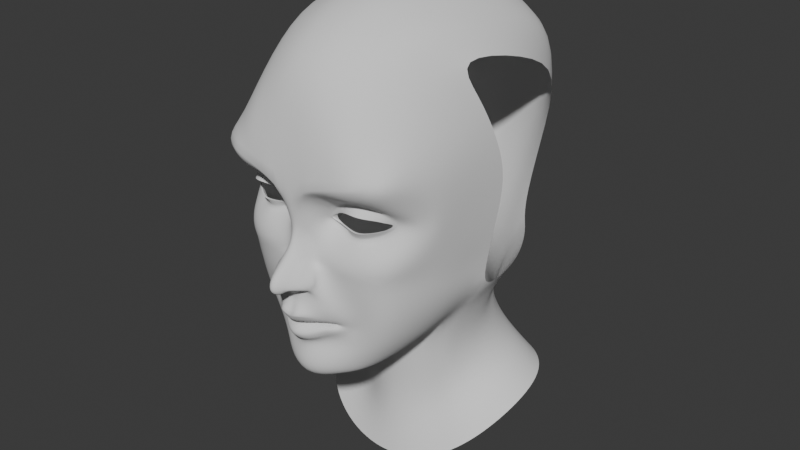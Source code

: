 # Source: Character.blend  (saved by Blender 5.0.119; exported with 4.5.12 LTS)
import bpy
from mathutils import Matrix  # noqa: F401  (used for matrix-valued properties, if any)

bpy.ops.wm.read_factory_settings(use_empty=True)
scene = bpy.context.scene
scene.name = 'Scene'

# ---- collections
col_collection = bpy.data.collections.new('Collection'); scene.collection.children.link(col_collection)

# ---- world
world_world = bpy.data.worlds.new('World'); scene.world = world_world
world_world.use_nodes = True; world_world.node_tree.nodes.clear()
_N = world_world.node_tree.nodes; _L = world_world.node_tree.links
n0 = _N.new('ShaderNodeOutputWorld'); n0.name = 'World Output'; n0.location = (200, 100)
n1 = _N.new('ShaderNodeBackground'); n1.name = 'Background'; n1.location = (-200, 100)
n1.inputs[0].default_value = (0.05088, 0.05088, 0.05088, 1.0)
_L.new(n1.outputs[0], n0.inputs[0])
n0.is_active_output = True
world_world.color = (0.05088, 0.05088, 0.05088)
world_world.sun_shadow_jitter_overblur = 0.0

# ---- meshes
me_plane = bpy.data.meshes.new('Plane')
me_plane.from_pydata([(0.01073, -0.0001261, 0.0261), (0.02438, -0.004867, 0.03417), (0.01882, -0.002745, 0.03177), (0.01495, -0.001085, 0.02891), (0.0302, -0.006239, 0.03466), (0.03493, -0.004305, 0.03389), (0.03877, 0.0004681, 0.03248), (0.04136, 0.003505, 0.03096), (0.04387, 0.00879, 0.029), (0.04126, 0.004349, 0.02687), (0.036, 0.0008252, 0.02503), (0.02988, -0.003943, 0.02413), (0.02231, -0.001021, 0.02423), (0.0157, -6.663e-05, 0.02517), (0.009617, -0.001025, 0.02471), (0.02408, -0.003137, 0.03831), (0.01814, -0.002912, 0.03468), (0.01401, -0.001145, 0.03079), (0.03029, -0.00304, 0.03916), (0.03533, 8.053e-05, 0.03798), (0.03944, 0.002737, 0.03653), (0.04276, 0.004532, 0.03413), (0.04549, 0.01082, 0.02891), (0.04176, 0.006686, 0.02458), (0.03329, 0.003351, 0.02012), (0.02995, -4.311e-05, 0.02025), (0.02362, -0.0002043, 0.01904), (0.0147, 0.004185, 0.02464), (0.01073, -0.0001261, 0.0261), (0.02438, -0.004867, 0.03417), (0.01882, -0.002745, 0.03177), (0.01495, -0.001085, 0.02891), (0.0302, -0.006239, 0.03466), (0.03493, -0.004305, 0.03389), (0.03877, 0.0004681, 0.03248), (0.04136, 0.003505, 0.03096), (0.04387, 0.00879, 0.029), (0.04126, 0.004349, 0.02687), (0.036, 0.0008252, 0.02503), (0.02988, -0.003943, 0.02413), (0.02231, -0.001021, 0.02423), (0.0157, -6.663e-05, 0.02517), (0.01172, 0.0007269, 0.0261), (0.02438, -0.003965, 0.03417), (0.01882, -0.001946, 0.03177), (0.01495, -0.0002918, 0.02891), (0.0302, -0.004832, 0.03466), (0.03493, -0.003, 0.03389), (0.03877, 0.001236, 0.03247), (0.04132, 0.00433, 0.03097), (0.04387, 0.00901, 0.029), (0.04126, 0.005141, 0.02687), (0.036, 0.001618, 0.02503), (0.02988, -0.002587, 0.02413), (0.02231, -0.0002274, 0.02423), (0.0157, 0.0007258, 0.02517), (0.0363, -0.009532, 0.0434), (0.03138, -0.01433, 0.04505), (0.01471, -0.01226, 0.04238), (0.01737, -0.00472, 0.01422), (0.03014, -0.006213, 0.01376), (0.04306, -0.001407, 0.01317), (0.008896, -0.006624, 0.01544), (0.009547, -0.008794, 0.03477), (0.009891, -0.01247, 0.03941), (0.006991, -0.008543, 0.02541), (0.04851, 0.00903, 0.01793), (0.05224, 0.01872, 0.02824), (0.04894, 0.001886, 0.03932), (0.04343, -0.004815, 0.04139), (0.04339, -0.01401, 0.05393), (0.0296, -0.0156, 0.05048), (0.01801, -0.01655, 0.04703), (0.008905, -0.00728, 0.008516), (0.02503, -0.009389, 0.004033), (0.04217, -0.004247, -0.0003634), (0.0051, -0.007501, 0.01596), (0.003778, -0.01403, 0.03373), (0.007599, -0.01791, 0.0438), (0.004244, -0.01174, 0.02497), (0.05169, 0.0111, 0.007967), (0.05482, 0.02658, 0.02818), (0.05218, 0.008958, 0.04448), (0.05134, -0.008837, 0.05439), (-0.0002598, -0.01845, 0.0169), (-0.0003568, -0.01766, 0.03486), (0.0003853, -0.01727, 0.04365), (-0.0001586, -0.01348, 0.02152), (0.00802, -0.01642, 0.00563), (-0.000102, -0.01733, 0.01041), (0.005048, -0.0247, -0.0002676), (-0.0001968, -0.03195, 0.002431), (0.005443, -0.02528, -0.006169), (-0.0001968, -0.03394, -0.004857), (0.002452, -0.02589, -0.008356), (-5.618e-05, -0.0274, -0.00866), (0.00125, -0.02106, -0.006291), (-0.000392, -0.02285, -0.009273), (0.004924, -0.01476, -0.009546), (-0.0004357, -0.01651, -0.01143), (0.009703, -0.01447, 0.002615), (0.009981, -0.006941, 0.002664), (0.00907, -0.0208, -0.006363), (0.01167, -0.01294, -0.008217), (0.003944, -0.0179, 0.0089), (0.007071, -0.005824, 0.003102), (0.008104, -0.02145, -0.004801), (0.009917, -0.01438, 0.001815), (0.01479, -0.01188, -0.005597), (0.009248, -0.02015, -0.002927), (0.007319, -0.02213, -0.006343), (0.00716, -0.01444, -0.006916), (0.003565, -0.02132, -0.004751), (0.002925, -0.02089, -0.005791), (0.002686, -0.01861, -0.006288), (0.004433, -0.01562, -0.006357), (0.004821, -0.01911, -0.004828), (0.005496, -0.01546, -0.005106), (0.00373, -0.01944, -0.003433), (0.00334, -0.01919, -0.004066), (0.003195, -0.01782, -0.004369), (0.004259, -0.01599, -0.004411), (0.004495, -0.01812, -0.003479), (0.004906, -0.01589, -0.003649), (0.005094, -0.02125, -0.02014), (0.0112, -0.01191, -0.02367), (0.01595, -0.00837, -0.02545), (0.02272, -0.002334, -0.02836), (0.01796, -0.006207, -0.03236), (0.01215, -0.007852, -0.03509), (0.006426, -0.01265, -0.0378), (-0.0003351, -0.01515, -0.03804), (0.0003436, -0.01858, -0.02371), (0.004687, -0.01713, -0.02597), (0.01079, -0.01095, -0.02681), (0.01555, -0.007402, -0.02674), (-6.305e-05, -0.01869, -0.02701), (0.01557, -0.008221, -0.0301), (0.0118, -0.01085, -0.03128), (0.006279, -0.01604, -0.03372), (-7.303e-05, -0.01858, -0.03398), (0.01497, -0.006227, -0.02933), (0.0107, -0.008097, -0.02948), (0.00514, -0.01131, -0.02923), (-0.0003399, -0.01544, -0.02973), (0.004465, -0.01217, -0.02875), (0.01057, -0.00677, -0.02854), (0.01306, -0.005387, -0.02936), (-0.0002851, -0.01333, -0.02894), (0.01897, -0.002226, -0.02923), (0.01636, -0.002635, -0.02946), (0.01178, -0.004697, -0.02927), (0.009633, -0.005639, -0.02934), (0.004615, -0.007256, -0.02922), (0.0002965, -0.009093, -0.0293), (0.004275, -0.00769, -0.02898), (0.009567, -0.00497, -0.02887), (0.01196, -0.003184, -0.02928), (0.0003242, -0.008031, -0.02891), (0.01248, -0.002886, -0.02933), (0.003017, -0.01572, -0.01572), (-0.0001621, -0.01475, -0.01555), (0.01303, -0.01303, -0.01687), (0.01189, -0.004566, -0.0393), (0.005081, -0.00718, -0.04092), (-0.0002964, -0.009746, -0.04215), (0.02246, -0.006693, -0.02101), (0.02678, 0.0007711, -0.02999), (0.02052, -0.001733, -0.03566), (0.05244, 0.02838, -0.005862), (0.02277, -0.006111, -0.007966), (0.04468, 0.00527, -0.0197), (0.035, 0.0003407, -0.02254), (0.0393, 0.01147, -0.04292), (0.03044, 0.001369, -0.03693), (0.02298, 0.003925, -0.05526), (0.02411, -0.0007716, -0.04426), (-0.000345, -0.01365, -0.06189), (5.725e-05, -0.01259, -0.04996), (0.01102, -0.009067, -0.04951), (0.0153, -0.006242, -0.05768), (0.04273, -0.002012, 0.06619), (0.03175, -0.01215, 0.06947), (0.02258, -0.01362, 0.06913), (0.01195, -0.01343, 0.07141), (0.05103, 0.006808, 0.05982), (-0.0002741, -0.01312, 0.07256), (0.05696, 0.01913, 0.04873), (0.05688, 0.02828, 0.02848), (0.0538, 0.02956, 0.007622), (0.05008, 0.02707, -0.02097), (0.04322, 0.03284, -0.04074), (0.02467, 0.01059, -0.06251), (0.0153, 0.004604, -0.06297), (-0.0002982, -0.0009147, -0.07025), (0.04048, 0.04568, -0.04471), (0.02813, 0.04064, -0.05623), (0.01773, 0.03732, -0.05966), (-0.0003174, 0.02831, -0.06309), (0.03252, 0.0579, -0.05325), (0.01926, 0.05586, -0.05313), (0.01354, 0.04652, -0.05988), (-0.000319, 0.04072, -0.0613), (0.02952, 0.06489, -0.08071), (0.02183, 0.0599, -0.0847), (0.01215, 0.05292, -0.08501), (0.0004216, 0.04988, -0.08555), (0.03112, 0.07073, -0.1062), (0.02269, 0.06579, -0.1116), (0.012, 0.05731, -0.1156), (6.223e-05, 0.05299, -0.1171), (0.03681, 0.07888, -0.1006), (0.03966, 0.08943, -0.09585), (0.03966, 0.1009, -0.09236), (0.03674, 0.1124, -0.08989), (-0.0001268, 0.139, -0.08329), (0.02243, 0.1314, -0.08582), (0.0118, 0.137, -0.0841), (0.03093, 0.1229, -0.08784), (0.03198, 0.07363, -0.0767), (0.03354, 0.08304, -0.07294), (0.0338, 0.09517, -0.0696), (0.03208, 0.1031, -0.06667), (-0.0001065, 0.1311, -0.06231), (0.02119, 0.1198, -0.06281), (0.01198, 0.1282, -0.06218), (0.02794, 0.1117, -0.06434), (0.03642, 0.0642, -0.05251), (0.04129, 0.07447, -0.04755), (0.04183, 0.08635, -0.04545), (0.03503, 0.09921, -0.04226), (0.0003066, 0.1242, -0.0377), (0.02574, 0.1126, -0.03876), (0.01358, 0.1202, -0.03868), (0.03595, 0.1025, -0.04132), (0.04522, 0.0584, -0.1275), (0.03242, 0.05234, -0.1362), (0.01698, 0.04878, -0.1421), (-0.0001453, 0.04749, -0.1441), (0.05476, 0.06744, -0.1181), (0.0607, 0.07975, -0.1101), (0.0627, 0.09498, -0.1049), (0.06011, 0.112, -0.1029), (-0.0001123, 0.1506, -0.1083), (0.0381, 0.1415, -0.1056), (0.01997, 0.149, -0.1075), (0.05199, 0.1285, -0.1036), (-0.000122, 0.138, -0.005957), (0.02476, 0.1335, -0.005412), (0.01257, 0.1361, -0.0059), (0.03648, 0.1246, -0.008048), (0.000166, 0.1613, 0.07527), (0.03642, 0.1504, 0.07212), (0.01864, 0.1579, 0.07433), (0.04508, 0.1394, 0.069), (0.0004498, 0.1228, 0.1197), (0.03202, 0.1272, 0.1096), (0.01977, 0.1247, 0.1184), (0.04432, 0.1278, 0.09749), (-9.353e-05, 0.07796, 0.1306), (0.03337, 0.07931, 0.1199), (0.01638, 0.07783, 0.1283), (0.04886, 0.08206, 0.1059), (-0.0004983, 0.03408, 0.1254), (0.0227, 0.03435, 0.1195), (0.01095, 0.03431, 0.1243), (0.03524, 0.03665, 0.1159), (-0.0004564, -0.004668, 0.1042), (0.02107, 0.001328, 0.1016), (0.01012, -0.00319, 0.1045), (0.03171, 0.007669, 0.09556), (0.05281, 0.04802, -0.02223), (0.05279, 0.04813, -0.007983), (0.05633, 0.05061, 0.008034), (0.05827, 0.05355, 0.03216), (0.0577, 0.04253, 0.05937), (0.05094, 0.02518, 0.07449), (0.04171, 0.0156, 0.08744), (0.05316, 0.06459, -0.02566), (0.05491, 0.06606, -0.007856), (0.05752, 0.06679, 0.008676), (0.05941, 0.07282, 0.03481), (0.0584, 0.06495, 0.0582), (0.05455, 0.05514, 0.08007), (0.04681, 0.0446, 0.1007), (0.01271, 0.1504, 0.02558), (0.02498, 0.1463, 0.02602), (0.03614, 0.1384, 0.02559), (8.208e-05, 0.1525, 0.02532), (0.05515, 0.07769, -0.02423), (0.05477, 0.0906, -0.02126), (0.05172, 0.1027, -0.0171), (0.04575, 0.1141, -0.0126), (0.05714, 0.08667, 0.09331)], [], [(9, 10, 24, 23), (2, 1, 15, 16), (10, 11, 25, 24), (3, 2, 16, 17), (11, 12, 26, 25), (0, 3, 17, 14), (12, 13, 27, 26), (5, 6, 20, 19), (0, 14, 27, 13), (6, 7, 21, 20), (7, 8, 22, 21), (4, 5, 19, 18), (8, 9, 23, 22), (1, 4, 18, 15), (9, 37, 38, 10), (2, 30, 29, 1), (10, 38, 39, 11), (3, 31, 30, 2), (11, 39, 40, 12), (0, 28, 31, 3), (12, 40, 41, 13), (5, 33, 34, 6), (13, 41, 28, 0), (6, 34, 35, 7), (7, 35, 36, 8), (4, 32, 33, 5), (8, 36, 37, 9), (1, 29, 32, 4), (28, 42, 45, 31), (40, 54, 55, 41), (33, 47, 48, 34), (41, 55, 42, 28), (34, 48, 49, 35), (35, 49, 50, 36), (32, 46, 47, 33), (36, 50, 51, 37), (29, 43, 46, 32), (37, 51, 52, 38), (30, 44, 43, 29), (38, 52, 53, 39), (31, 45, 44, 30), (39, 53, 54, 40), (45, 42, 55), (19, 56, 57, 18), (23, 24, 61, 66), (17, 63, 65, 14), (26, 59, 60, 25), (14, 65, 62, 27), (16, 64, 63, 17), (25, 60, 61, 24), (22, 67, 68, 21), (20, 69, 56, 19), (18, 57, 58, 15), (23, 66, 67, 22), (27, 62, 59, 26), (21, 68, 69, 20), (16, 15, 58, 64), (59, 73, 74, 60), (60, 74, 75, 61), (61, 75, 80, 66), (56, 70, 71, 57), (63, 77, 79, 65), (62, 76, 73, 59), (69, 83, 70, 56), (64, 78, 77, 63), (68, 82, 83, 69), (58, 72, 78, 64), (66, 80, 81, 67), (65, 79, 76, 62), (57, 71, 72, 58), (67, 81, 82, 68), (79, 87, 84, 76), (78, 86, 85, 77), (77, 85, 87, 79), (84, 89, 104, 76), (89, 91, 90, 104), (91, 93, 92, 90), (93, 95, 94, 92), (95, 97, 96, 94), (97, 99, 98, 96), (73, 105, 101, 74), (100, 109, 108, 107), (73, 76, 104, 105), (88, 106, 109, 100), (88, 104, 90, 106), (107, 101, 105, 100), (109, 102, 103, 108), (108, 103, 101, 107), (100, 105, 104, 88), (106, 90, 102, 109), (92, 110, 102, 90), (103, 102, 110, 111), (98, 111, 117, 115), (98, 115, 114, 96), (92, 112, 116, 110), (94, 113, 112, 92), (110, 116, 117, 111), (96, 114, 113, 94), (116, 122, 123, 117), (115, 121, 120, 114), (113, 119, 118, 112), (115, 117, 123, 121), (112, 118, 122, 116), (114, 120, 119, 113), (118, 119, 120, 121, 123, 122), (132, 136, 133, 124), (125, 134, 135, 126), (124, 133, 134, 125), (130, 139, 140, 131), (129, 138, 139, 130), (128, 137, 138, 129), (139, 143, 144, 140), (138, 142, 143, 139), (137, 141, 142, 138), (136, 148, 145, 133), (134, 146, 147, 135), (133, 145, 146, 134), (127, 126, 135, 149), (147, 150, 149, 135), (150, 141, 137, 149), (127, 149, 137, 128), (146, 156, 157, 147), (150, 159, 151, 141), (143, 153, 154, 144), (141, 151, 152, 142), (148, 158, 155, 145), (147, 157, 159, 150), (145, 155, 156, 146), (142, 152, 153, 143), (124, 160, 161, 132), (98, 99, 161, 160), (131, 165, 164, 130), (130, 164, 163, 129), (126, 166, 162, 125), (125, 162, 160, 124), (127, 167, 166, 126), (128, 168, 167, 127), (128, 129, 163, 168), (74, 101, 170, 75), (75, 170, 172, 171), (171, 172, 174, 173), (173, 174, 176, 175), (180, 179, 178, 177), (175, 176, 179, 180), (165, 178, 179, 164), (164, 179, 176, 163), (163, 176, 174, 168), (168, 174, 172, 167), (167, 172, 170, 166), (101, 103, 166, 170), (111, 98, 160, 162), (103, 111, 162, 166), (78, 72, 183, 184), (70, 83, 185, 181), (86, 78, 184, 186), (72, 71, 182, 183), (71, 70, 181, 182), (82, 187, 185, 83), (81, 188, 187, 82), (80, 189, 188, 81), (194, 193, 180, 177), (180, 193, 192, 175), (175, 192, 191, 173), (173, 191, 190, 171), (75, 169, 189, 80), (169, 75, 171, 190), (193, 194, 198, 197), (192, 193, 197, 196), (191, 192, 196, 195), (197, 198, 202, 201), (196, 197, 201, 200), (195, 196, 200, 199), (201, 202, 206, 205), (200, 201, 205, 204), (199, 200, 204, 203), (205, 206, 210, 209), (204, 205, 209, 208), (203, 204, 208, 207), (216, 217, 225, 224), (217, 215, 223, 225), (212, 213, 221, 220), (214, 218, 226, 222), (218, 216, 224, 226), (213, 214, 222, 221), (211, 212, 220, 219), (221, 222, 230, 229), (219, 220, 228, 227), (224, 225, 233, 232), (225, 223, 231, 233), (220, 221, 229, 228), (222, 226, 234, 230), (226, 224, 232, 234), (203, 219, 227, 199), (207, 211, 219, 203), (211, 207, 235, 239), (218, 214, 242, 246), (215, 217, 245, 243), (208, 209, 237, 236), (212, 211, 239, 240), (216, 218, 246, 244), (209, 210, 238, 237), (213, 212, 240, 241), (217, 216, 244, 245), (214, 213, 241, 242), (207, 208, 236, 235), (232, 233, 249, 248), (234, 232, 248, 250), (233, 231, 247, 249), (286, 285, 253, 252), (287, 286, 252, 254), (285, 288, 251, 253), (252, 253, 257, 256), (254, 252, 256, 258), (253, 251, 255, 257), (256, 257, 261, 260), (258, 256, 260, 262), (257, 255, 259, 261), (260, 261, 265, 264), (262, 260, 264, 266), (261, 259, 263, 265), (264, 265, 269, 268), (266, 264, 268, 270), (265, 263, 267, 269), (186, 184, 269, 267), (184, 183, 268, 269), (183, 182, 270, 268), (190, 191, 195, 271), (169, 190, 271, 272), (189, 169, 272, 273), (188, 189, 273, 274), (187, 188, 274, 275), (185, 187, 275, 276), (181, 185, 276, 277), (181, 277, 270, 182), (199, 278, 271, 195), (272, 271, 278, 279), (273, 272, 279, 280), (274, 273, 280, 281), (275, 274, 281, 282), (276, 275, 282, 283), (277, 276, 283, 284), (266, 270, 277, 284), (249, 247, 288, 285), (250, 248, 286, 287), (248, 249, 285, 286), (227, 289, 278, 199), (228, 290, 289, 227), (229, 291, 290, 228), (230, 292, 291, 229), (230, 234, 250, 292), (258, 262, 293, 254), (262, 266, 284, 293)])
me_plane.polygons.foreach_set('use_smooth', [True] * 252)
_k = {(18, 19): 0.5, (15, 18): 0.5, (15, 16): 0.5, (16, 17): 0.5, (14, 17): 0.5, (19, 20): 0.5, (20, 21): 0.5, (21, 22): 0.5, (22, 23): 0.5, (23, 24): 0.5, (24, 25): 0.5, (25, 26): 0.5, (26, 27): 0.5, (14, 27): 0.5, (32, 33): 0.5, (29, 32): 0.5, (29, 30): 0.5, (30, 31): 0.5, (33, 34): 0.5, (34, 35): 0.5, (35, 36): 0.5, (36, 37): 0.5, (37, 38): 0.5, (38, 39): 0.5, (39, 40): 0.5, (40, 41): 0.5, (77, 79): 0.5, (77, 78): 0.5, (76, 79): 0.5, (70, 71): 0.5, (71, 72): 0.5, (72, 78): 0.5, (124, 125): 1.0, (125, 126): 1.0, (128, 129): 1.0, (129, 130): 1.0, (130, 131): 1.0, (124, 132): 1.0}
me_plane.attributes.new('crease_edge', 'FLOAT', 'EDGE').data.foreach_set('value', [_k.get((min(e.vertices), max(e.vertices)), 0.0) for e in me_plane.edges])
_uv = me_plane.uv_layers.new(name='UVMap')
_uv.uv.foreach_set('vector', [0.0, 0.0, 0.0, 0.0, 0.0, 0.0, 0.0, 0.0, 0.0, 0.0, 0.0, 0.0, 0.0, 0.0, 0.0, 0.0, 0.0, 0.0, 0.0, 0.0, 0.0, 0.0, 0.0, 0.0, 0.0, 0.0, 0.0, 0.0, 0.0, 0.0, 0.0, 0.0, 0.0, 0.0, 0.0, 0.0, 0.0, 0.0, 0.0, 0.0, 0.0, 0.0, 0.0, 0.0, 0.0, 0.0, 0.0, 0.0, 0.0, 0.0, 0.0, 0.0, 0.0, 0.0, 0.0, 0.0, 0.0, 0.0, 0.0, 0.0, 0.0, 0.0, 0.0, 0.0, 0.0, 0.0, 0.0, 0.0, 0.0, 0.0, 0.0, 0.0, 0.0, 0.0, 0.0, 0.0, 0.0, 0.0, 0.0, 0.0, 0.0, 0.0, 0.0, 0.0, 0.0, 0.0, 0.0, 0.0, 0.0, 0.0, 0.0, 0.0, 0.0, 0.0, 0.0, 0.0, 0.0, 0.0, 0.0, 0.0, 0.0, 0.0, 0.0, 0.0, 0.0, 0.0, 0.0, 0.0, 0.0, 0.0, 0.0, 0.0, 0.0, 0.0, 0.0, 0.0, 0.0, 0.0, 0.0, 0.0, 0.0, 0.0, 0.0, 0.0, 0.0, 0.0, 0.0, 0.0, 0.0, 0.0, 0.0, 0.0, 0.0, 0.0, 0.0, 0.0, 0.0, 0.0, 0.0, 0.0, 0.0, 0.0, 0.0, 0.0, 0.0, 0.0, 0.0, 0.0, 0.0, 0.0, 0.0, 0.0, 0.0, 0.0, 0.0, 0.0, 0.0, 0.0, 0.0, 0.0, 0.0, 0.0, 0.0, 0.0, 0.0, 0.0, 0.0, 0.0, 0.0, 0.0, 0.0, 0.0, 0.0, 0.0, 0.0, 0.0, 0.0, 0.0, 0.0, 0.0, 0.0, 0.0, 0.0, 0.0, 0.0, 0.0, 0.0, 0.0, 0.0, 0.0, 0.0, 0.0, 0.0, 0.0, 0.0, 0.0, 0.0, 0.0, 0.0, 0.0, 0.0, 0.0, 0.0, 0.0, 0.0, 0.0, 0.0, 0.0, 0.0, 0.0, 0.0, 0.0, 0.0, 0.0, 0.0, 0.0, 0.0, 0.0, 0.0, 0.0, 0.0, 0.0, 0.0, 0.0, 0.0, 0.0, 0.0, 0.0, 0.0, 0.0, 0.0, 0.0, 0.0, 0.0, 0.0, 0.0, 0.0, 0.0, 0.0, 0.0, 0.0, 0.0, 0.0, 0.0, 0.0, 0.0, 0.0, 0.0, 0.0, 0.0, 0.0, 0.0, 0.0, 0.0, 0.0, 0.0, 0.0, 0.0, 0.0, 0.0, 0.0, 0.0, 0.0, 0.0, 0.0, 0.0, 0.0, 0.0, 0.0, 0.0, 0.0, 0.0, 0.0, 0.0, 0.0, 0.0, 0.0, 0.0, 0.0, 0.0, 0.0, 0.0, 0.0, 0.0, 0.0, 0.0, 0.0, 0.0, 0.0, 0.0, 0.0, 0.0, 0.0, 0.0, 0.0, 0.0, 0.0, 0.0, 0.0, 0.0, 0.0, 0.0, 0.0, 0.0, 0.0, 0.0, 0.0, 0.0, 0.0, 0.0, 0.0, 0.0, 0.0, 0.0, 0.0, 0.0, 0.0, 0.0, 0.0, 0.0, 0.0, 0.0, 0.0, 0.0, 0.0, 0.0, 0.0, 0.0, 0.0, 0.0, 0.0, 0.0, 0.0, 0.0, 0.0, 0.0, 0.0, 0.0, 0.0, 0.0, 0.0, 0.0, 0.0, 0.0, 0.0, 0.0, 0.0, 0.0, 0.0, 0.0, 0.0, 0.0, 0.0, 0.0, 0.0, 0.0, 0.0, 0.0, 0.0, 0.0, 0.0, 0.0, 0.0, 0.0, 0.0, 0.0, 0.0, 0.0, 0.0, 0.0, 0.0, 0.0, 0.0, 0.0, 0.0, 0.0, 0.0, 0.0, 0.0, 0.0, 0.0, 0.0, 0.0, 0.0, 0.0, 0.0, 0.0, 0.0, 0.0, 0.0, 0.0, 0.0, 0.0, 0.0, 0.0, 0.0, 0.0, 0.0, 0.0, 0.0, 0.0, 0.0, 0.0, 0.0, 0.0, 0.0, 0.0, 0.0, 0.0, 0.0, 0.0, 0.0, 0.0, 0.0, 0.0, 0.0, 0.0, 0.0, 0.0, 0.0, 0.0, 0.0, 0.0, 0.0, 0.0, 0.0, 0.0, 0.0, 0.0, 0.0, 0.0, 0.0, 0.0, 0.0, 0.0, 0.0, 0.0, 0.0, 0.0, 0.0, 0.0, 0.0, 0.0, 0.0, 0.0, 0.0, 0.0, 0.0, 0.0, 0.0, 0.0, 0.0, 0.0, 0.0, 0.0, 0.0, 0.0, 0.0, 0.0, 0.0, 0.0, 0.0, 0.0, 0.0, 0.0, 0.0, 0.0, 0.0, 0.0, 0.0, 0.0, 0.0, 0.0, 0.0, 0.0, 0.0, 0.0, 0.0, 0.0, 0.0, 0.0, 0.0, 0.0, 0.0, 0.0, 0.0, 0.0, 0.0, 0.0, 0.0, 0.0, 0.0, 0.0, 0.0, 0.0, 0.0, 0.0, 0.0, 0.0, 0.0, 0.0, 0.0, 0.0, 0.0, 0.0, 0.0, 0.0, 0.0, 0.0, 0.0, 0.0, 0.0, 0.0, 0.0, 0.0, 0.0, 0.0, 0.0, 0.0, 0.0, 0.0, 0.0, 0.0, 0.0, 0.0, 0.0, 0.0, 0.0, 0.0, 0.0, 0.0, 0.0, 0.0, 0.0, 0.0, 0.0, 0.0, 0.0, 0.0, 0.0, 0.0, 0.0, 0.0, 0.0, 0.0, 0.0, 0.0, 0.0, 0.0, 0.0, 0.0, 0.0, 0.0, 0.0, 0.0, 0.0, 0.0, 0.0, 0.0, 0.0, 0.0, 0.0, 0.0, 0.0, 0.0, 0.0, 0.0, 0.0, 0.0, 0.0, 0.0, 0.0, 0.0, 0.0, 0.0, 0.0, 0.0, 0.0, 0.0, 0.0, 0.0, 0.0, 0.0, 0.0, 0.0, 0.0, 0.0, 0.0, 0.0, 0.0, 0.0, 0.0, 0.0, 0.0, 0.0, 0.0, 0.0, 0.0, 0.0, 0.0, 0.0, 0.0, 0.0, 0.0, 0.0, 0.0, 0.0, 0.0, 0.0, 0.0, 0.0, 0.0, 0.0, 0.0, 0.0, 0.0, 0.0, 0.0, 0.0, 0.0, 0.0, 0.0, 0.0, 0.0, 0.0, 0.0, 0.0, 0.0, 0.0, 0.0, 0.0, 0.0, 0.0, 0.0, 0.0, 0.0, 0.0, 0.0, 0.0, 0.0, 0.0, 0.0, 0.0, 0.0, 0.0, 0.0, 0.0606, 0.2648, 0.6154, 0.7092, 0.7631, 0.09512, 0.2951, 0.2642, 0.0, 0.0, 0.0, 0.0, 0.0, 0.0, 0.0, 0.0, 0.0615, 0.9356, 0.6149, 0.9119, 0.6154, 0.7092, 0.0606, 0.2648, 0.0615, 0.9356, 9.211e-05, 0.9999, 0.6765, 0.9778, 0.6149, 0.9119, 0.2951, 0.2642, 0.2901, 0.1998, 9.211e-05, 0.2156, 0.0606, 0.2648, 0.6154, 0.7092, 0.6747, 0.7142, 0.8492, 9.209e-05, 0.7631, 0.09512, 0.7631, 0.09512, 0.8492, 9.209e-05, 0.2901, 0.1998, 0.2951, 0.2642, 0.0606, 0.2648, 9.211e-05, 0.2156, 9.211e-05, 0.9999, 0.0615, 0.9356, 0.6149, 0.9119, 0.6765, 0.9778, 0.6747, 0.7142, 0.6154, 0.7092, 0.0, 0.0, 0.0, 0.0, 0.6747, 0.7142, 0.6765, 0.9778, 0.8492, 9.209e-05, 0.6747, 0.7142, 0.0, 0.0, 0.0, 0.0, 0.0, 0.0, 0.0, 0.0, 0.0, 0.0, 0.0, 0.0, 0.0, 0.0, 0.0, 0.0, 0.0, 0.0, 0.0, 0.0, 0.0, 0.0, 0.0, 0.0, 0.0, 0.0, 0.0, 0.0, 0.0, 0.0, 0.0, 0.0, 0.0, 0.0, 0.0, 0.0, 0.0, 0.0, 0.0, 0.0, 0.0, 0.0, 0.0, 0.0, 0.0, 0.0, 0.0, 0.0, 0.0, 0.0, 0.0, 0.0, 0.0, 0.0, 0.0, 0.0, 0.0, 0.0, 0.0, 0.0, 0.0, 0.0, 0.0, 0.0, 0.0, 0.0, 0.0, 0.0, 0.0, 0.0, 0.0, 0.0, 0.0, 0.0, 0.0, 0.0, 0.0, 0.0, 0.0, 0.0, 0.0, 0.0, 0.0, 0.0, 0.0, 0.0, 0.0, 0.0, 0.0, 0.0, 0.0, 0.0, 0.0, 0.0, 0.0, 0.0, 0.0, 0.0, 0.0, 0.0, 0.0, 0.0, 0.0, 0.0, 0.0, 0.0, 0.0, 0.0, 0.0, 0.0, 0.0, 0.0, 0.0, 0.0, 0.0, 0.0, 0.0, 0.0, 0.0, 0.0, 0.0, 0.0, 0.0, 0.0, 0.0, 0.0, 0.0, 0.0, 0.0, 0.0, 0.0, 0.0, 0.0, 0.0, 0.0, 0.0, 0.0, 0.0, 0.0, 0.0, 0.0, 0.0, 0.0, 0.0, 0.0, 0.0, 0.0, 0.0, 0.0, 0.0, 0.0, 0.0, 0.0, 0.0, 0.0, 0.0, 0.0, 0.0, 0.0, 0.0, 0.0, 0.0, 0.0, 0.0, 0.0, 0.0, 0.0, 0.0, 0.0, 0.0, 0.0, 0.0, 0.0, 0.0, 0.0, 0.0, 0.0, 0.0, 0.0, 0.0, 0.0, 0.0, 0.0, 0.0, 0.0, 0.0, 0.0, 0.0, 0.0, 0.0, 0.0, 0.0, 0.0, 0.0, 0.0, 0.0, 0.0, 0.0, 0.0, 0.0, 0.0, 0.0, 0.0, 0.0, 0.0, 0.0, 0.0, 0.0, 0.0, 0.0, 0.0, 0.0, 0.0, 0.0, 0.0, 0.0, 0.0, 0.0, 0.0, 0.0, 0.0, 0.0, 0.0, 0.0, 0.0, 0.0, 0.0, 0.0, 0.0, 0.0, 0.0, 0.0, 0.0, 0.0, 0.0, 0.0, 0.0, 0.0, 0.0, 0.0, 0.0, 0.0, 0.0, 0.0, 0.0, 0.0, 0.0, 0.0, 0.0, 0.0, 0.0, 0.0, 0.0, 0.0, 0.0, 0.0, 0.0, 0.0, 0.0, 0.0, 0.0, 0.0, 0.0, 0.0, 0.0, 0.0, 0.0, 0.0, 0.0, 0.0, 0.0, 0.0, 0.0, 0.0, 0.0, 0.0, 0.0, 0.0, 0.0, 0.0, 0.0, 0.0, 0.0, 0.0, 0.0, 0.0, 0.0, 0.0, 0.0, 0.0, 0.0, 0.0, 0.0, 0.0, 0.0, 0.0, 0.0, 0.0, 0.0, 0.0, 0.0, 0.0, 0.0, 0.0, 0.0, 0.0, 0.0, 0.0, 0.0, 0.0, 0.0, 0.0, 0.0, 0.0, 0.0, 0.0, 0.0, 0.0, 0.0, 0.0, 0.0, 0.0, 0.0, 0.0, 0.0, 0.0, 0.0, 0.0, 0.0, 0.0, 0.0, 0.0, 0.0, 0.0, 0.0, 0.0, 0.0, 0.0, 0.0, 0.0, 0.0, 0.0, 0.0, 0.0, 0.0, 0.0, 0.0, 0.0, 0.0, 0.0, 0.0, 0.0, 0.0, 0.0, 0.0, 0.0, 0.0, 0.0, 0.0, 0.0, 0.0, 0.0, 0.0, 0.0, 0.0, 0.0, 0.0, 0.0, 0.0, 0.0, 0.0, 0.0, 0.0, 0.0, 0.0, 0.0, 0.0, 0.0, 0.0, 0.0, 0.0, 0.0, 0.0, 0.0, 0.0, 0.0, 0.0, 0.0, 0.0, 0.0, 0.0, 0.0, 0.0, 0.0, 0.0, 0.0, 0.0, 0.0, 0.0, 0.0, 0.0, 0.0, 0.0, 0.0, 0.0, 0.0, 0.0, 0.0, 0.0, 0.0, 0.0, 0.0, 0.0, 0.0, 0.0, 0.0, 0.0, 0.0, 0.0, 0.0, 0.0, 0.0, 0.0, 0.0, 0.0, 0.0, 0.0, 0.0, 0.0, 0.0, 0.0, 0.0, 0.0, 0.0, 0.0, 0.0, 0.0, 0.0, 0.0, 0.0, 0.0, 0.0, 0.0, 0.0, 0.0, 0.0, 0.0, 0.0, 0.0, 0.0, 0.0, 0.0, 0.0, 0.0, 0.0, 0.0, 0.0, 0.0, 0.0, 0.0, 0.0, 0.0, 0.0, 0.0, 0.0, 0.0, 0.8492, 9.209e-05, 0.0, 0.0, 0.0, 0.0, 0.0, 0.0, 0.0, 0.0, 0.0, 0.0, 0.0, 0.0, 0.8492, 9.209e-05, 0.0, 0.0, 0.0, 0.0, 0.0, 0.0, 0.0, 0.0, 0.0, 0.0, 0.0, 0.0, 0.0, 0.0, 0.0, 0.0, 0.0, 0.0, 0.0, 0.0, 0.0, 0.0, 0.0, 0.0, 0.0, 0.0, 0.0, 0.0, 0.0, 0.0, 0.0, 0.0, 0.0, 0.0, 0.0, 0.0, 0.0, 0.0, 0.0, 0.0, 0.0, 0.0, 0.0, 0.0, 0.0, 0.0, 0.0, 0.0, 0.0, 0.0, 0.0, 0.0, 0.0, 0.0, 0.0, 0.0, 0.0, 0.0, 0.0, 0.0, 0.0, 0.0, 0.0, 0.0, 0.0, 0.0, 0.0, 0.0, 0.0, 0.0, 0.0, 0.0, 0.0, 0.0, 0.0, 0.0, 0.0, 0.0, 0.0, 0.0, 0.0, 0.0, 0.0, 0.0, 0.0, 0.0, 0.0, 0.0, 0.0, 0.0, 0.0, 0.0, 0.0, 0.0, 0.0, 0.0, 0.0, 0.0, 0.0, 0.0, 0.0, 0.0, 0.0, 0.0, 0.0, 0.0, 0.0, 0.0, 0.0, 0.0, 0.0, 0.0, 0.0, 0.0, 0.0, 0.0, 0.0, 0.0, 0.0, 0.0, 0.0, 0.0, 0.0, 0.0, 0.0, 0.0, 0.0, 0.0, 0.0, 0.0, 0.0, 0.0, 0.0, 0.0, 0.0, 0.0, 0.0, 0.0, 0.0, 0.0, 0.0, 0.0, 0.0, 0.0, 0.0, 0.0, 0.0, 0.0, 0.0, 0.0, 0.0, 0.0, 0.0, 0.0, 0.0, 0.0, 0.0, 0.0, 0.0, 0.0, 0.0, 0.0, 0.0, 0.0, 0.0, 0.0, 0.0, 0.0, 0.0, 0.0, 0.0, 0.0, 0.0, 0.0, 0.0, 0.0, 0.0, 0.0, 0.0, 0.0, 0.0, 0.0, 0.0, 0.0, 0.0, 0.0, 0.0, 0.0, 0.0, 0.0, 0.0, 0.0, 0.0, 0.0, 0.0, 0.0, 0.0, 0.0, 0.0, 0.0, 0.0, 0.0, 0.0, 0.0, 0.0, 0.0, 0.0, 0.0, 0.0, 0.0, 0.0, 0.0, 0.0, 0.0, 0.0, 0.0, 0.0, 0.0, 0.0, 0.0, 0.0, 0.0, 0.0, 0.0, 0.0, 0.0, 0.0, 0.0, 0.0, 0.0, 0.0, 0.0, 0.0, 0.0, 0.0, 0.0, 0.0, 0.0, 0.0, 0.0, 0.0, 0.0, 0.0, 0.0, 0.0, 0.0, 0.0, 0.0, 0.0, 0.0, 0.0, 0.0, 0.0, 0.0, 0.0, 0.0, 0.0, 0.0, 0.0, 0.0, 0.0, 0.0, 0.0, 0.0, 0.0, 0.0, 0.0, 0.0, 0.0, 0.0, 0.0, 0.0, 0.0, 0.0, 0.0, 0.0, 0.0, 0.0, 0.0, 0.0, 0.0, 0.0, 0.0, 0.0, 0.0, 0.0, 0.0, 0.0, 0.0, 0.0, 0.0, 0.0, 0.0, 0.0, 0.0, 0.0, 0.0, 0.0, 0.0, 0.0, 0.0, 0.0, 0.0, 0.0, 0.0, 0.0, 0.0, 0.0, 0.0, 0.0, 0.0, 0.0, 0.0, 0.0, 0.0, 0.0, 0.0, 0.0, 0.0, 0.0, 0.0, 0.0, 0.0, 0.0, 0.0, 0.0, 0.0, 0.0, 0.0, 0.0, 0.0, 0.0, 0.0, 0.0, 0.0, 0.0, 0.0, 0.0, 0.0, 0.0, 0.0, 0.0, 0.0, 0.0, 0.0, 0.0, 0.0, 0.0, 0.0, 0.0, 0.0, 0.0, 0.0, 0.0, 0.0, 0.0, 0.0, 0.0, 0.0, 0.0, 0.0, 0.0, 0.0, 0.0, 0.0, 0.0, 0.0, 0.0, 0.0, 0.0, 0.0, 0.0, 0.0, 0.0, 0.0, 0.0, 0.0, 0.0, 0.0, 0.0, 0.0, 0.0, 0.0, 0.0, 0.0, 0.0, 0.0, 0.0, 0.0, 0.0, 0.0, 0.0, 0.0, 0.0, 0.0, 0.0, 0.0, 0.0, 0.0, 0.0, 0.0, 0.0, 0.0, 0.0, 0.0, 0.0, 0.0, 0.0, 0.0, 0.0, 0.0, 0.0, 0.0, 0.0, 0.0, 0.0, 0.0, 0.0, 0.0, 0.0, 0.0, 0.0, 0.0, 0.0, 0.0, 0.0, 0.0, 0.0, 0.0, 0.0, 0.0, 0.0, 0.0, 0.0, 0.0, 0.0, 0.0, 0.0, 0.0, 0.0, 0.0, 0.0, 0.0, 0.0, 0.0, 0.0, 0.0, 0.0, 0.0, 0.0, 0.0, 0.0, 0.0, 0.0, 0.0, 0.0, 0.0, 0.0, 0.0, 0.0, 0.0, 0.0, 0.0, 0.0, 0.0, 0.0, 0.0, 0.0, 0.0, 0.0, 0.0, 0.0, 0.0, 0.0, 0.0, 0.0, 0.0, 0.0, 0.0, 0.0, 0.0, 0.0, 0.0, 0.0, 0.0, 0.0, 0.0, 0.0, 0.0, 0.0, 0.0, 0.0, 0.0, 0.0, 0.0, 0.0, 0.0, 0.0, 0.0, 0.0, 0.0, 0.0, 0.0, 0.0, 0.0, 0.0, 0.0, 0.0, 0.0, 0.0, 0.0, 0.0, 0.0, 0.0, 0.0, 0.0, 0.0, 0.0, 0.0, 0.0, 0.0, 0.0, 0.0, 0.0, 0.0, 0.0, 0.0, 0.0, 0.0, 0.0, 0.0, 0.0, 0.0, 0.0, 0.0, 0.0, 0.0, 0.0, 0.0, 0.0, 0.0, 0.0, 0.0, 0.0, 0.0, 0.0, 0.0, 0.0, 0.0, 0.0, 0.0, 0.0, 0.0, 0.0, 0.0, 0.0, 0.0, 0.0, 0.0, 0.0, 0.0, 0.0, 0.0, 0.0, 0.0, 0.0, 0.0, 0.0, 0.0, 0.0, 0.0, 0.0, 0.0, 0.0, 0.0, 0.0, 0.0, 0.0, 0.0, 0.0, 0.0, 0.0, 0.0, 0.0, 0.0, 0.0, 0.0, 0.0, 0.0, 0.0, 0.0, 0.0, 0.0, 0.0, 0.0, 0.0, 0.0, 0.0, 0.0, 0.0, 0.0, 0.0, 0.0, 0.0, 0.0, 0.0, 0.0, 0.0, 0.0, 0.0, 0.0, 0.0, 0.0, 0.0, 0.0, 0.0, 0.0, 0.0, 0.0, 0.0, 0.0, 0.0, 0.0, 0.0, 0.0, 0.0, 0.0, 0.0, 0.0, 0.0, 0.0, 0.0, 0.0, 0.0, 0.0, 0.0, 0.0, 0.0, 0.0, 0.0, 0.0, 0.0, 0.0, 0.0, 0.0, 0.0, 0.0, 0.0, 0.0, 0.0, 0.0, 0.0, 0.0, 0.0, 0.0, 0.0, 0.0, 0.0, 0.0, 0.0, 0.0, 0.0, 0.0, 0.0, 0.0, 0.0, 0.0, 0.0, 0.0, 0.0, 0.0, 0.0, 0.0, 0.0, 0.0, 0.0, 0.0, 0.0, 0.0, 0.0, 0.0, 0.0, 0.0, 0.0, 0.0, 0.0, 0.0, 0.0, 0.0, 0.0, 0.0, 0.0, 0.0, 0.0, 0.0, 0.0, 0.0, 0.0, 0.0, 0.0, 0.0, 0.0, 0.0, 0.0, 0.0, 0.0, 0.0, 0.0, 0.0, 0.0, 0.0, 0.0, 0.0, 0.0, 0.0, 0.0, 0.0, 0.0, 0.0, 0.0, 0.0, 0.0, 0.0, 0.0, 0.0, 0.0, 0.0, 0.0, 0.0, 0.0, 0.0, 0.0, 0.0, 0.0, 0.0, 0.0, 0.0, 0.0, 0.0, 0.0, 0.0, 0.0, 0.0, 0.0, 0.0, 0.0, 0.0, 0.0, 0.0, 0.0, 0.0, 0.0, 0.0, 0.0, 0.0, 0.0, 0.0, 0.0, 0.0, 0.0, 0.0, 0.0, 0.0, 0.0, 0.0, 0.0, 0.0, 0.0, 0.0, 0.0, 0.0, 0.0, 0.0, 0.0, 0.0, 0.0, 0.0, 0.0, 0.0, 0.0, 0.0, 0.0, 0.0, 0.0, 0.0, 0.0, 0.0, 0.0, 0.0, 0.0, 0.0, 0.0, 0.0, 0.0, 0.0, 0.0, 0.0, 0.0, 0.0, 0.0, 0.0, 0.0, 0.0, 0.0, 0.0, 0.0])
me_plane.update()

# ---- objects
ob_character_front = bpy.data.objects.new('Character-Front', None)
ob_character_side = bpy.data.objects.new('Character-Side', None)
ob_empty = bpy.data.objects.new('Empty', None)
ob_head_front = bpy.data.objects.new('Head-Front', None)
ob_plane = bpy.data.objects.new('Plane', me_plane)

# ---- transforms, parenting, visibility, modifiers, constraints
ob_character_front.location = (0.07421, 1.046, 0.8485)
ob_character_front.rotation_euler = (1.571, -0.0, -0.0)
ob_character_front.scale = (0.4023, 0.4023, 0.4023)
ob_character_front.empty_display_type = 'IMAGE'
ob_character_front.empty_display_size = 5.0
ob_character_front.empty_image_depth = 'BACK'
ob_character_front.use_empty_image_alpha = True
ob_character_front.empty_image_side = 'FRONT'
ob_character_front.color = (1.0, 1.0, 1.0, 0.3)
ob_character_side.location = (-1.062, -0.03069, 0.8514)
ob_character_side.rotation_euler = (1.571, -0.0, 1.571)
ob_character_side.scale = (0.4023, 0.4023, 0.4023)
ob_character_side.empty_display_type = 'IMAGE'
ob_character_side.empty_display_size = 5.0
ob_character_side.empty_image_depth = 'BACK'
ob_character_side.use_empty_image_alpha = True
ob_character_side.empty_image_side = 'FRONT'
ob_character_side.color = (1.0, 1.0, 1.0, 0.3)
ob_empty.location = (-0.9896, -0.04205, 1.599)
ob_empty.rotation_euler = (1.571, -0.0, 1.571)
ob_empty.scale = (0.05661, 0.05661, 0.05661)
ob_empty.empty_display_type = 'IMAGE'
ob_empty.empty_display_size = 5.0
ob_empty.empty_image_depth = 'BACK'
ob_empty.show_empty_image_perspective = False
ob_empty.empty_image_side = 'FRONT'
ob_head_front.location = (-0.00464, 1.006, 1.599)
ob_head_front.rotation_euler = (1.571, -0.0, -0.0)
ob_head_front.scale = (0.05661, 0.05661, 0.05661)
ob_head_front.empty_display_type = 'IMAGE'
ob_head_front.empty_display_size = 5.0
ob_head_front.empty_image_depth = 'BACK'
ob_head_front.show_empty_image_perspective = False
ob_head_front.empty_image_side = 'FRONT'
ob_plane.location = (-0.004561, -0.105, 1.608)
_m = ob_plane.modifiers.new('Mirror', 'MIRROR')
_m = ob_plane.modifiers.new('Subdivision', 'SUBSURF')
_m.boundary_smooth = 'PRESERVE_CORNERS'
_m.levels = 2
_m.open_advanced_panel = True

# ---- collection membership
col_collection.objects.link(ob_character_front)
col_collection.objects.link(ob_character_side)
col_collection.objects.link(ob_empty)
col_collection.objects.link(ob_head_front)
col_collection.objects.link(ob_plane)

# ---- scene / render settings (as saved in the file)
scene.frame_start = 1; scene.frame_end = 250; scene.frame_set(1)
scene.render.engine = 'BLENDER_EEVEE_NEXT'
scene.render.bake_bias = 0.0
scene.render.bake_samples = 0
scene.cycles.sampling_pattern = 'TABULATED_SOBOL'
scene.eevee.use_volume_custom_range = False
bpy.context.view_layer.update()

# ---- added for rendering (the .blend has no active camera and no usable light): camera, sun
cam_auto = bpy.data.cameras.new('AutoCamera')
cam_auto.lens = 50.0
cam_auto.sensor_width = 36.0
cam_auto.clip_end = 1000.0
ob_auto_camera = bpy.data.objects.new('AutoCamera', cam_auto)
scene.collection.objects.link(ob_auto_camera)
ob_auto_camera.location = (0.328166, -0.440613, 1.86726)
ob_auto_camera.rotation_euler = (1.09748, -7.21219e-08, 0.694738)
scene.camera = ob_auto_camera
light_auto_sun = bpy.data.lights.new('AutoSun', 'SUN')
light_auto_sun.energy = 3.0
light_auto_sun.angle = 0.0523599
ob_auto_sun = bpy.data.objects.new('AutoSun', light_auto_sun)
scene.collection.objects.link(ob_auto_sun)
ob_auto_sun.rotation_euler = (0.872665, 0.174533, 0.523599)
bpy.context.view_layer.update()
